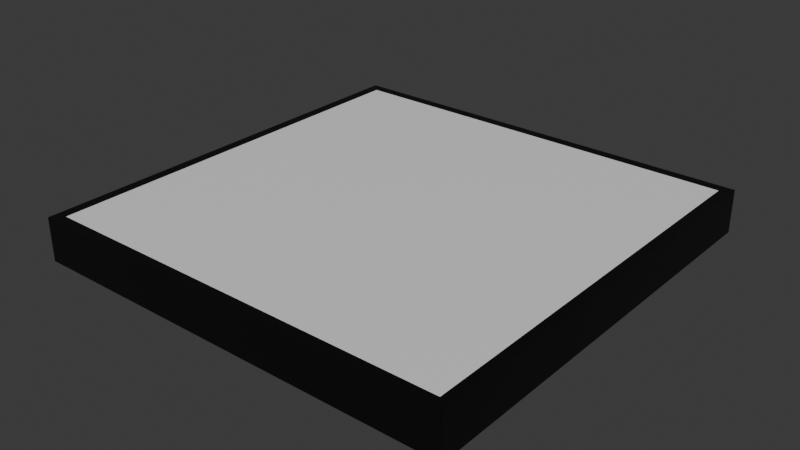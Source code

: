 # Source: FloorPlate.blend  (saved by Blender 5.0.118; exported with 4.5.12 LTS)
import bpy
from mathutils import Matrix  # noqa: F401  (used for matrix-valued properties, if any)

bpy.ops.wm.read_factory_settings(use_empty=True)
scene = bpy.context.scene
scene.name = 'Scene'

# ---- collections
col_collection = bpy.data.collections.new('Collection'); scene.collection.children.link(col_collection)

# ---- materials (node trees are filled in below, after node groups)
mat_white = bpy.data.materials.new('White')
mat_black = bpy.data.materials.new('Black')

# ---- material node trees
mat_white.use_nodes = True; mat_white.node_tree.nodes.clear()
_N = mat_white.node_tree.nodes; _L = mat_white.node_tree.links
n0 = _N.new('ShaderNodeBsdfPrincipled'); n0.name = 'Principled BSDF'; n0.location = (-200, 100)
n1 = _N.new('ShaderNodeOutputMaterial'); n1.name = 'Material Output'; n1.location = (200, 100)
_L.new(n0.outputs[0], n1.inputs[0])
n1.is_active_output = True
mat_black.use_nodes = True; mat_black.node_tree.nodes.clear()
_N = mat_black.node_tree.nodes; _L = mat_black.node_tree.links
n0 = _N.new('ShaderNodeBsdfPrincipled'); n0.name = 'Principled BSDF'; n0.location = (-200, 100)
n0.inputs[0].default_value = (0.0, 0.0, 0.0, 1.0)
n1 = _N.new('ShaderNodeOutputMaterial'); n1.name = 'Material Output'; n1.location = (200, 100)
_L.new(n0.outputs[0], n1.inputs[0])
n1.is_active_output = True

# ---- world
world_world = bpy.data.worlds.new('World'); scene.world = world_world
world_world.use_nodes = True; world_world.node_tree.nodes.clear()
_N = world_world.node_tree.nodes; _L = world_world.node_tree.links
n0 = _N.new('ShaderNodeOutputWorld'); n0.name = 'World Output'; n0.location = (200, 100)
n1 = _N.new('ShaderNodeBackground'); n1.name = 'Background'; n1.location = (-200, 100)
n1.inputs[0].default_value = (0.05088, 0.05088, 0.05088, 1.0)
_L.new(n1.outputs[0], n0.inputs[0])
n0.is_active_output = True
world_world.color = (0.05088, 0.05088, 0.05088)
world_world.sun_shadow_jitter_overblur = 0.0

# ---- meshes
me_cube_007 = bpy.data.meshes.new('Cube.007')
me_cube_007.from_pydata([(-9.5, -0.95, -1.0), (-9.5, -0.95, 1.0), (-9.5, 0.95, -1.0), (-9.5, 0.95, 1.0), (9.5, -0.95, -1.0), (9.5, -0.95, 1.0), (9.5, 0.95, -1.0), (9.5, 0.95, 1.0)], [], [(7, 3, 1, 5), (4, 0, 2, 6)])
_uv = me_cube_007.uv_layers.new(name='UVMap')
_uv.uv.foreach_set('vector', [0.0, 0.0, 0.0, 0.0, 0.0, 0.0, 0.0, 0.0, 0.0, 0.0, 0.0, 0.0, 0.0, 0.0, 0.0, 0.0])
me_cube_007.materials.append(mat_white)
me_cube_007.update()
me_cube_010 = bpy.data.meshes.new('Cube.010')
me_cube_010.from_pydata([(-10.0, 1.0, -1.0), (-10.0, 1.0, 1.0), (-9.5, 0.95, -1.0), (-9.5, 0.95, 1.0), (-10.0, 1.0, -1.0), (-10.0, 1.0, 1.0), (10.0, 1.0, -1.0), (10.0, 1.0, 1.0), (9.5, 0.95, -1.0), (9.5, 0.95, 1.0), (10.0, 1.0, -1.0), (10.0, 1.0, 1.0)], [], [(4, 5, 7, 6), (8, 9, 3, 2), (6, 8, 2, 4), (9, 7, 5, 3), (0, 1, 3, 5, 4, 2), (6, 7, 9, 11, 10, 8)])
_uv = me_cube_010.uv_layers.new(name='UVMap')
_uv.uv.foreach_set('vector', [0.375, 0.0, 0.625, 0.0, 0.625, 0.25, 0.375, 0.25, 0.375, 0.5, 0.625, 0.5, 0.625, 0.75, 0.375, 0.75, 0.125, 0.5, 0.375, 0.5, 0.375, 0.75, 0.125, 0.75, 0.625, 0.5, 0.875, 0.5, 0.875, 0.75, 0.625, 0.75, 0.375, 0.25, 0.625, 0.25, 0.625, 0.75, 0.625, 1.0, 0.375, 1.0, 0.375, 0.5, 0.375, 0.25, 0.625, 0.25, 0.625, 0.75, 0.625, 1.0, 0.375, 1.0, 0.375, 0.5])
me_cube_010.materials.append(mat_black)
me_cube_010.update()
me_cube_011 = bpy.data.meshes.new('Cube.011')
me_cube_011.from_pydata([(-10.0, -1.0, -1.0), (-10.0, -1.0, 1.0), (-10.0, 1.0, -1.0), (-10.0, 1.0, 1.0), (-9.5, -0.95, -1.0), (-9.5, -0.95, 1.0), (-9.5, 0.95, -1.0), (-9.5, 0.95, 1.0), (-10.0, -1.0, -1.0), (-10.0, -1.0, 1.0)], [], [(0, 1, 3, 2), (6, 7, 5, 4), (4, 5, 1, 0), (2, 6, 4, 0), (7, 3, 1, 5), (8, 9, 5, 4)])
_uv = me_cube_011.uv_layers.new(name='UVMap')
_uv.uv.foreach_set('vector', [0.375, 0.0, 0.625, 0.0, 0.625, 0.25, 0.375, 0.25, 0.375, 0.5, 0.625, 0.5, 0.625, 0.75, 0.375, 0.75, 0.375, 0.75, 0.625, 0.75, 0.625, 1.0, 0.375, 1.0, 0.125, 0.5, 0.375, 0.5, 0.375, 0.75, 0.125, 0.75, 0.625, 0.5, 0.875, 0.5, 0.875, 0.75, 0.625, 0.75, 0.375, 0.25, 0.625, 0.25, 0.625, 0.5, 0.375, 0.5])
me_cube_011.materials.append(mat_black)
me_cube_011.update()
me_cube_012 = bpy.data.meshes.new('Cube.012')
me_cube_012.from_pydata([(-9.5, -0.95, -1.0), (-9.5, -0.95, 1.0), (10.0, -1.0, -1.0), (10.0, -1.0, 1.0), (-10.0, -1.0, -1.0), (-10.0, -1.0, 1.0), (9.5, -0.95, -1.0), (9.5, -0.95, 1.0), (10.0, -1.0, -1.0), (10.0, -1.0, 1.0)], [], [(2, 3, 5, 4), (0, 1, 7, 6), (6, 7, 3, 2), (4, 0, 6, 2), (1, 5, 3, 7), (8, 9, 7, 6)])
_uv = me_cube_012.uv_layers.new(name='UVMap')
_uv.uv.foreach_set('vector', [0.375, 0.0, 0.625, 0.0, 0.625, 0.25, 0.375, 0.25, 0.375, 0.5, 0.625, 0.5, 0.625, 0.75, 0.375, 0.75, 0.375, 0.75, 0.625, 0.75, 0.625, 1.0, 0.375, 1.0, 0.125, 0.5, 0.375, 0.5, 0.375, 0.75, 0.125, 0.75, 0.625, 0.5, 0.875, 0.5, 0.875, 0.75, 0.625, 0.75, 0.375, 0.25, 0.625, 0.25, 0.625, 0.5, 0.375, 0.5])
me_cube_012.materials.append(mat_black)
me_cube_012.update()
me_cube_013 = bpy.data.meshes.new('Cube.013')
me_cube_013.from_pydata([(9.5, -0.95, -1.0), (9.5, -0.95, 1.0), (9.5, 0.95, -1.0), (9.5, 0.95, 1.0), (10.0, 1.0, -1.0), (10.0, 1.0, 1.0), (10.0, -1.0, -1.0), (10.0, -1.0, 1.0)], [], [(4, 5, 7, 6), (0, 1, 3, 2), (6, 0, 2, 4), (1, 7, 5, 3)])
_uv = me_cube_013.uv_layers.new(name='UVMap')
_uv.uv.foreach_set('vector', [0.375, 0.0, 0.625, 0.0, 0.625, 0.25, 0.375, 0.25, 0.375, 0.5, 0.625, 0.5, 0.625, 0.75, 0.375, 0.75, 0.125, 0.5, 0.375, 0.5, 0.375, 0.75, 0.125, 0.75, 0.625, 0.5, 0.875, 0.5, 0.875, 0.75, 0.625, 0.75])
me_cube_013.materials.append(mat_black)
me_cube_013.update()

# ---- objects
ob_cube_001 = bpy.data.objects.new('Cube.001', me_cube_007)
ob_cube_002 = bpy.data.objects.new('Cube.002', me_cube_010)
ob_cube_003 = bpy.data.objects.new('Cube.003', me_cube_011)
ob_cube_004 = bpy.data.objects.new('Cube.004', me_cube_012)
ob_cube_005 = bpy.data.objects.new('Cube.005', me_cube_013)

# ---- transforms, parenting, visibility, modifiers, constraints
ob_cube_001.location = (5.96e-08, 0.0, 0.0)
ob_cube_001.rotation_euler = (0.0, -0.0, -1.571)
ob_cube_001.scale = (0.1, 1.0, 0.1)
ob_cube_002.location = (5.96e-08, 0.0, 0.0)
ob_cube_002.rotation_euler = (0.0, -0.0, -1.571)
ob_cube_002.scale = (0.1, 1.0, 0.1)
ob_cube_003.location = (5.96e-08, 0.0, 0.0)
ob_cube_003.rotation_euler = (0.0, -0.0, -1.571)
ob_cube_003.scale = (0.1, 1.0, 0.1)
ob_cube_004.location = (5.96e-08, 0.0, 0.0)
ob_cube_004.rotation_euler = (0.0, -0.0, -1.571)
ob_cube_004.scale = (0.1, 1.0, 0.1)
ob_cube_005.location = (5.96e-08, 0.0, 0.0)
ob_cube_005.rotation_euler = (0.0, -0.0, -1.571)
ob_cube_005.scale = (0.1, 1.0, 0.1)

# ---- collection membership
col_collection.objects.link(ob_cube_001)
col_collection.objects.link(ob_cube_002)
col_collection.objects.link(ob_cube_003)
col_collection.objects.link(ob_cube_004)
col_collection.objects.link(ob_cube_005)

# ---- scene / render settings (as saved in the file)
scene.frame_start = 1; scene.frame_end = 250; scene.frame_set(1)
scene.render.engine = 'BLENDER_EEVEE_NEXT'
scene.render.bake_bias = 0.0
scene.render.bake_samples = 0
scene.cycles.sampling_pattern = 'TABULATED_SOBOL'
scene.eevee.use_volume_custom_range = False
bpy.context.view_layer.update()

# ---- added for rendering (the .blend has no active camera and no usable light): camera, sun
cam_auto = bpy.data.cameras.new('AutoCamera')
cam_auto.lens = 50.0
cam_auto.sensor_width = 36.0
cam_auto.clip_end = 1000.0
ob_auto_camera = bpy.data.objects.new('AutoCamera', cam_auto)
scene.collection.objects.link(ob_auto_camera)
ob_auto_camera.location = (2.62347, -3.14816, 2.09877)
ob_auto_camera.rotation_euler = (1.09748, -7.21219e-08, 0.694738)
scene.camera = ob_auto_camera
light_auto_sun = bpy.data.lights.new('AutoSun', 'SUN')
light_auto_sun.energy = 3.0
light_auto_sun.angle = 0.0523599
ob_auto_sun = bpy.data.objects.new('AutoSun', light_auto_sun)
scene.collection.objects.link(ob_auto_sun)
ob_auto_sun.rotation_euler = (0.872665, 0.174533, 0.523599)
bpy.context.view_layer.update()
